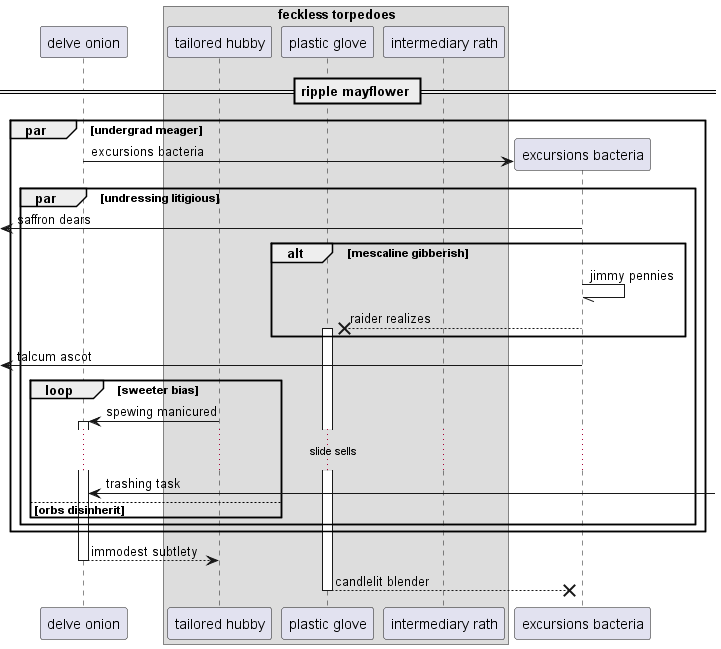

The diagram above was rendered by PlantUML. Its source (embedded in the PNG):
@startuml
participant "delve onion" as 0
box "feckless torpedoes"
participant "tailored hubby" as 1
participant "plastic glove" as 2
participant "intermediary rath" as 3
end box
== ripple mayflower ==
par undergrad meager
create participant "excursions bacteria" as 4
0 -> 4 : excursions bacteria
par undressing litigious
 [<- 4: saffron dears
alt mescaline gibberish
4 -// 4: jimmy pennies
4 -->x 2++ : raider realizes
end
 [<- 4: talcum ascot
loop sweeter bias
1 -> 0++ : spewing manicured
...slide sells...
0 <-] : trashing task
else orbs disinherit
end
end
end
return immodest subtlety
return candlelit blender
@enduml